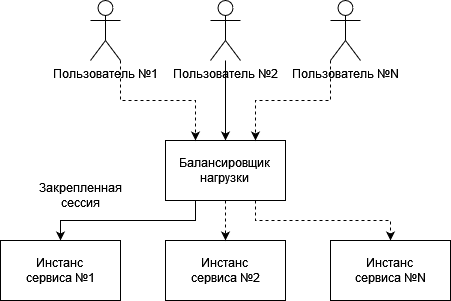

The diagram above was exported from draw.io. Its source (the exported page's mxGraphModel, read from the mxfile embedded in the PNG):
<mxGraphModel dx="1050" dy="538" grid="1" gridSize="10" guides="1" tooltips="1" connect="1" arrows="1" fold="1" page="1" pageScale="1" pageWidth="827" pageHeight="1169" math="0" shadow="0">
  <root>
    <mxCell id="0" />
    <mxCell id="1" parent="0" />
    <mxCell id="pxAro_4gHlq3CNZHFTYa-3" value="" style="edgeStyle=orthogonalEdgeStyle;rounded=0;orthogonalLoop=1;jettySize=auto;html=1;" edge="1" parent="1" source="pxAro_4gHlq3CNZHFTYa-1" target="pxAro_4gHlq3CNZHFTYa-2">
      <mxGeometry relative="1" as="geometry" />
    </mxCell>
    <mxCell id="pxAro_4gHlq3CNZHFTYa-1" value="Пользователь №2" style="shape=umlActor;verticalLabelPosition=bottom;verticalAlign=top;html=1;outlineConnect=0;" vertex="1" parent="1">
      <mxGeometry x="250" y="40" width="30" height="60" as="geometry" />
    </mxCell>
    <mxCell id="pxAro_4gHlq3CNZHFTYa-7" style="edgeStyle=orthogonalEdgeStyle;rounded=0;orthogonalLoop=1;jettySize=auto;html=1;exitX=0.25;exitY=1;exitDx=0;exitDy=0;entryX=0.5;entryY=0;entryDx=0;entryDy=0;" edge="1" parent="1" source="pxAro_4gHlq3CNZHFTYa-2" target="pxAro_4gHlq3CNZHFTYa-4">
      <mxGeometry relative="1" as="geometry" />
    </mxCell>
    <mxCell id="pxAro_4gHlq3CNZHFTYa-8" style="edgeStyle=orthogonalEdgeStyle;rounded=0;orthogonalLoop=1;jettySize=auto;html=1;exitX=0.75;exitY=1;exitDx=0;exitDy=0;entryX=0.5;entryY=0;entryDx=0;entryDy=0;dashed=1;" edge="1" parent="1" source="pxAro_4gHlq3CNZHFTYa-2" target="pxAro_4gHlq3CNZHFTYa-6">
      <mxGeometry relative="1" as="geometry" />
    </mxCell>
    <mxCell id="pxAro_4gHlq3CNZHFTYa-2" value="Балансировщик&lt;br&gt;нагрузки" style="rounded=0;whiteSpace=wrap;html=1;" vertex="1" parent="1">
      <mxGeometry x="205" y="180" width="120" height="60" as="geometry" />
    </mxCell>
    <mxCell id="pxAro_4gHlq3CNZHFTYa-4" value="Инстанс&lt;br&gt;сервиса №1" style="rounded=0;whiteSpace=wrap;html=1;" vertex="1" parent="1">
      <mxGeometry x="40" y="280" width="120" height="60" as="geometry" />
    </mxCell>
    <mxCell id="pxAro_4gHlq3CNZHFTYa-5" value="Инстанс&lt;br&gt;сервиса №2" style="rounded=0;whiteSpace=wrap;html=1;" vertex="1" parent="1">
      <mxGeometry x="205" y="280" width="120" height="60" as="geometry" />
    </mxCell>
    <mxCell id="pxAro_4gHlq3CNZHFTYa-6" value="Инстанс&lt;br&gt;сервиса №N" style="rounded=0;whiteSpace=wrap;html=1;" vertex="1" parent="1">
      <mxGeometry x="370" y="280" width="120" height="60" as="geometry" />
    </mxCell>
    <mxCell id="pxAro_4gHlq3CNZHFTYa-9" style="edgeStyle=orthogonalEdgeStyle;rounded=0;orthogonalLoop=1;jettySize=auto;html=1;exitX=0.5;exitY=1;exitDx=0;exitDy=0;entryX=0.5;entryY=0;entryDx=0;entryDy=0;entryPerimeter=0;dashed=1;" edge="1" parent="1" source="pxAro_4gHlq3CNZHFTYa-2" target="pxAro_4gHlq3CNZHFTYa-5">
      <mxGeometry relative="1" as="geometry" />
    </mxCell>
    <mxCell id="pxAro_4gHlq3CNZHFTYa-13" style="edgeStyle=orthogonalEdgeStyle;rounded=0;orthogonalLoop=1;jettySize=auto;html=1;exitX=0;exitY=1;exitDx=0;exitDy=0;exitPerimeter=0;entryX=0.75;entryY=0;entryDx=0;entryDy=0;dashed=1;" edge="1" parent="1" source="pxAro_4gHlq3CNZHFTYa-10" target="pxAro_4gHlq3CNZHFTYa-2">
      <mxGeometry relative="1" as="geometry" />
    </mxCell>
    <mxCell id="pxAro_4gHlq3CNZHFTYa-10" value="Пользователь №N" style="shape=umlActor;verticalLabelPosition=bottom;verticalAlign=top;html=1;outlineConnect=0;" vertex="1" parent="1">
      <mxGeometry x="370" y="40" width="30" height="60" as="geometry" />
    </mxCell>
    <mxCell id="pxAro_4gHlq3CNZHFTYa-12" style="edgeStyle=orthogonalEdgeStyle;rounded=0;orthogonalLoop=1;jettySize=auto;html=1;exitX=1;exitY=1;exitDx=0;exitDy=0;exitPerimeter=0;entryX=0.25;entryY=0;entryDx=0;entryDy=0;dashed=1;" edge="1" parent="1" source="pxAro_4gHlq3CNZHFTYa-11" target="pxAro_4gHlq3CNZHFTYa-2">
      <mxGeometry relative="1" as="geometry" />
    </mxCell>
    <mxCell id="pxAro_4gHlq3CNZHFTYa-11" value="Пользователь №1" style="shape=umlActor;verticalLabelPosition=bottom;verticalAlign=top;html=1;outlineConnect=0;" vertex="1" parent="1">
      <mxGeometry x="130" y="40" width="30" height="60" as="geometry" />
    </mxCell>
    <mxCell id="pxAro_4gHlq3CNZHFTYa-14" value="Закрепленная&lt;br&gt;сессия" style="text;html=1;strokeColor=none;fillColor=none;align=center;verticalAlign=middle;whiteSpace=wrap;rounded=0;" vertex="1" parent="1">
      <mxGeometry x="90" y="220" width="60" height="30" as="geometry" />
    </mxCell>
  </root>
</mxGraphModel>